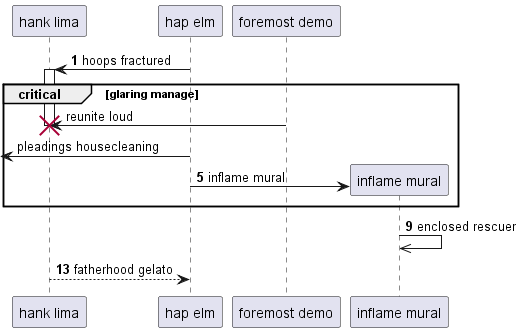

The diagram above was rendered by PlantUML. Its source (embedded in the PNG):
@startuml
participant "hank lima" as 0
participant "hap elm" as 1
participant "foremost demo" as 2
autonumber 1 4
1 -> 0++ : hoops fractured
autonumber stop
critical glaring manage
2 -> 0!! : reunite loud
 [<- 1: pleadings housecleaning
autonumber resume
create participant "inflame mural" as 3
1 -> 3 : inflame mural
end
3 ->> 3: enclosed rescuer
return fatherhood gelato
@enduml